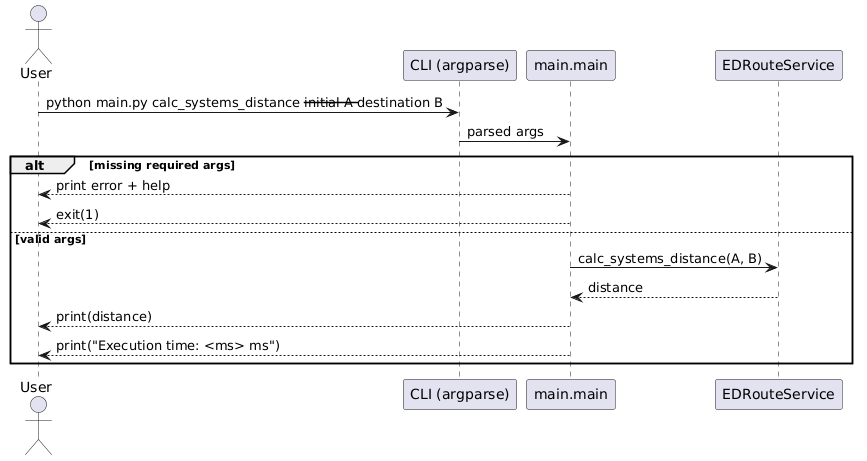

The diagram above was rendered by PlantUML. Its source (embedded in the PNG):
@startuml
actor User
participant "CLI (argparse)" as CLI
participant "main.main" as Main
participant "EDRouteService" as Route

User -> CLI : python main.py calc_systems_distance --initial A --destination B
CLI -> Main : parsed args

alt missing required args
  Main --> User : print error + help
  Main --> User : exit(1)
else valid args
  Main -> Route : calc_systems_distance(A, B)
  Route --> Main : distance
  Main --> User : print(distance)
  Main --> User : print("Execution time: <ms> ms")
end
@enduml